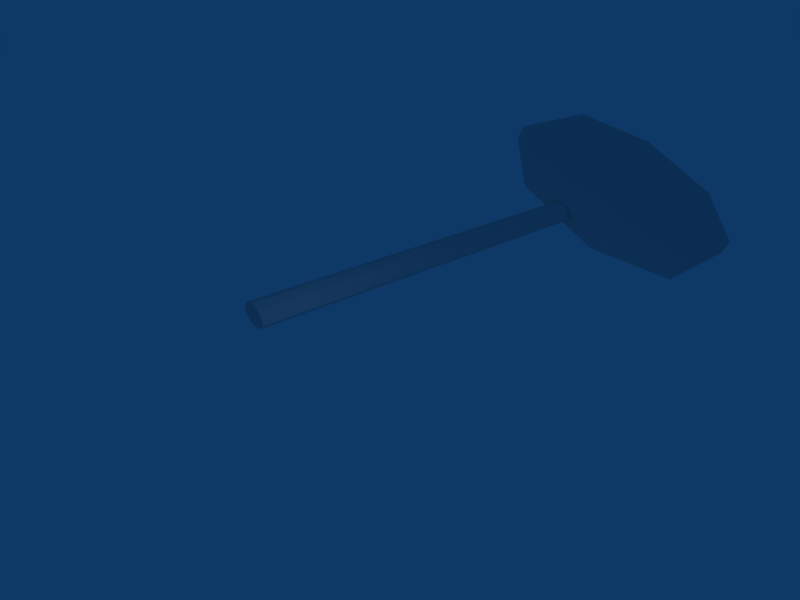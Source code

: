 # Source: placa_pare.blend  (saved by Blender 2.37.0; exported with 4.5.12 LTS)
import bpy
from mathutils import Matrix  # noqa: F401  (used for matrix-valued properties, if any)

bpy.ops.wm.read_factory_settings(use_empty=True)
scene = bpy.context.scene
scene.name = 'Scene'

# ---- collections
col_collection_1 = bpy.data.collections.new('Collection 1'); scene.collection.children.link(col_collection_1)

# ---- materials (node trees are filled in below, after node groups)
mat_placa = bpy.data.materials.new('Placa')
mat_placa.alpha_threshold = 0.0
mat_placa.preview_render_type = 'FLAT'
mat_placa.roughness = 0.5
mat_placa.line_color = (0.0, 0.0, 0.0, 1.0)

# ---- material node trees

# ---- world
world_world = bpy.data.worlds.new('World'); scene.world = world_world
world_world.color = (0.05656, 0.2208, 0.4)
world_world.use_sun_shadow = False
world_world.sun_shadow_jitter_overblur = 0.0
world_world.cycles.sampling_method = 'MANUAL'
world_world.cycles.sample_map_resolution = 256

# ---- cameras
cam_camera = bpy.data.cameras.new('Camera')
cam_camera.passepartout_alpha = 0.2
cam_camera.clip_end = 100.0
cam_camera.lens = 35.0
cam_camera.ortho_scale = 7.314
cam_camera.show_passepartout = False
cam_camera.show_safe_areas = True
cam_camera.dof.focus_distance = 0.0
cam_camera.dof.aperture_fstop = 128.0

# ---- lights
light_spot = bpy.data.lights.new('Spot', 'POINT')
light_spot.transmission_factor = 0.0
light_spot.cutoff_distance = 30.0
light_spot.energy = 100.0
light_spot.shadow_buffer_clip_start = 1.001
light_spot.shadow_soft_size = 1.0
light_spot.shadow_maximum_resolution = 0.006
light_spot.use_absolute_resolution = True
light_spot.cycles.use_multiple_importance_sampling = False

# ---- meshes
me_cube_001 = bpy.data.meshes.new('Cube.001')
me_cube_001.from_pydata([(2.077, 5.678, -0.343), (2.077, -4.262, -0.343), (-2.076, -4.262, -0.343), (-2.076, 5.678, -0.343), (2.077, 5.678, 0.343), (2.077, -4.262, 0.343), (-2.076, -4.262, 0.343), (-2.076, 5.678, 0.343), (4.957, 3.155, -0.343), (4.957, -1.739, -0.343), (4.957, 3.155, 0.343), (4.957, -1.739, 0.343), (-4.955, -1.739, 0.343), (-4.955, 3.155, 0.343), (-4.955, -1.739, -0.343), (-4.955, 3.155, -0.343), (0.4025, -4.272, 0.2303), (0.5466, -4.272, 0.05094), (0.497, -4.272, -0.1478), (0.2725, -4.272, -0.2902), (-0.04101, -4.272, -0.3216), (-0.3239, -4.272, -0.2303), (-0.468, -4.272, -0.05094), (-0.4183, -4.272, 0.1478), (-0.1938, -4.272, 0.2902), (0.1197, -4.272, 0.3216), (0.4025, -20.12, 0.2303), (0.5466, -20.12, 0.05094), (0.497, -20.12, -0.1478), (0.2725, -20.12, -0.2902), (-0.04101, -20.12, -0.3216), (-0.3239, -20.12, -0.2303), (-0.468, -20.12, -0.05094), (-0.4183, -20.12, 0.1478), (-0.1938, -20.12, 0.2902), (0.1197, -20.12, 0.3216), (0.03934, -4.272, 1.201e-08), (0.03934, -20.12, -1.17e-06)], [], [(0, 1, 2, 3), (4, 7, 6, 5), (1, 5, 6, 2), (4, 0, 3, 7), (1, 0, 8, 9), (4, 5, 11, 10), (5, 1, 9, 11), (0, 4, 10, 8), (8, 10, 11, 9), (15, 14, 12, 13), (3, 15, 13, 7), (6, 12, 14, 2), (7, 13, 12, 6), (2, 14, 15, 3), (36, 16, 17), (37, 27, 26), (36, 17, 18), (37, 28, 27), (36, 18, 19), (37, 29, 28), (36, 19, 20), (37, 30, 29), (36, 20, 21), (37, 31, 30), (36, 21, 22), (37, 32, 31), (36, 22, 23), (37, 33, 32), (36, 23, 24), (37, 34, 33), (36, 24, 25), (37, 35, 34), (36, 25, 16), (37, 26, 35), (16, 26, 27, 17), (17, 27, 28, 18), (18, 28, 29, 19), (19, 29, 30, 20), (20, 30, 31, 21), (21, 31, 32, 22), (22, 32, 33, 23), (23, 33, 34, 24), (24, 34, 35, 25), (25, 35, 26, 16)])
_uv = me_cube_001.uv_layers.new(name='UVMap')
_uv.uv.foreach_set('vector', [0.2344, 0.9844, 0.2344, 0.2969, 0.5469, 0.2969, 0.5469, 0.9844, 0.5469, 0.9844, 0.2344, 0.9844, 0.2344, 0.2969, 0.5469, 0.2969, 0.5469, 0.2969, 0.5469, 0.2969, 0.2344, 0.2969, 0.2344, 0.2969, 0.5469, 0.9844, 0.5469, 0.9844, 0.2344, 0.9844, 0.2344, 0.9844, 0.2344, 0.2969, 0.2344, 0.9844, 0.0625, 0.8125, 0.0625, 0.4531, 0.5469, 0.9844, 0.5469, 0.2969, 0.7188, 0.4531, 0.7188, 0.8125, 0.5469, 0.2969, 0.5469, 0.2969, 0.7188, 0.4531, 0.7188, 0.4531, 0.5469, 0.9844, 0.5469, 0.9844, 0.7188, 0.8125, 0.7188, 0.8125, 0.7188, 0.8125, 0.7188, 0.8125, 0.7188, 0.4531, 0.7188, 0.4531, 0.0625, 0.8125, 0.0625, 0.4531, 0.0625, 0.4531, 0.0625, 0.8125, 0.2344, 0.9844, 0.0625, 0.8125, 0.0625, 0.8125, 0.2344, 0.9844, 0.2344, 0.2969, 0.0625, 0.4531, 0.0625, 0.4531, 0.2344, 0.2969, 0.2344, 0.9844, 0.0625, 0.8125, 0.0625, 0.4531, 0.2344, 0.2969, 0.5469, 0.2969, 0.7188, 0.4531, 0.7188, 0.8125, 0.5469, 0.9844, 0.875, 0.9531, 0.9219, 0.9531, 0.9219, 0.9531, 0.875, 0.03125, 0.9219, 0.03125, 0.9219, 0.03125, 0.875, 0.9531, 0.9219, 0.9531, 0.9219, 0.9531, 0.875, 0.03125, 0.9219, 0.03125, 0.9219, 0.03125, 0.875, 0.9531, 0.9219, 0.9531, 0.9219, 0.9531, 0.875, 0.03125, 0.9219, 0.03125, 0.9219, 0.03125, 0.875, 0.9531, 0.9219, 0.9531, 0.875, 0.9531, 0.875, 0.03125, 0.875, 0.03125, 0.9219, 0.03125, 0.875, 0.9531, 0.875, 0.9531, 0.875, 0.9531, 0.875, 0.03125, 0.875, 0.03125, 0.875, 0.03125, 0.875, 0.9531, 0.875, 0.9531, 0.875, 0.9531, 0.875, 0.03125, 0.875, 0.03125, 0.875, 0.03125, 0.875, 0.9531, 0.875, 0.9531, 0.875, 0.9531, 0.875, 0.03125, 0.875, 0.03125, 0.875, 0.03125, 0.875, 0.9531, 0.875, 0.9531, 0.875, 0.9531, 0.875, 0.03125, 0.875, 0.03125, 0.875, 0.03125, 0.875, 0.9531, 0.875, 0.9531, 0.875, 0.9531, 0.875, 0.03125, 0.875, 0.03125, 0.875, 0.03125, 0.875, 0.9531, 0.875, 0.9531, 0.9219, 0.9531, 0.875, 0.03125, 0.9219, 0.03125, 0.875, 0.03125, 0.9219, 0.9531, 0.9219, 0.03125, 0.9219, 0.03125, 0.9219, 0.9531, 0.9219, 0.9531, 0.9219, 0.03125, 0.9219, 0.03125, 0.9219, 0.9531, 0.9219, 0.9531, 0.9219, 0.03125, 0.9219, 0.03125, 0.9219, 0.9531, 0.9219, 0.9531, 0.9219, 0.03125, 0.875, 0.03125, 0.875, 0.9531, 0.875, 0.9531, 0.875, 0.03125, 0.875, 0.03125, 0.875, 0.9531, 0.875, 0.9531, 0.875, 0.03125, 0.875, 0.03125, 0.875, 0.9531, 0.875, 0.9531, 0.875, 0.03125, 0.875, 0.03125, 0.875, 0.9531, 0.875, 0.9531, 0.875, 0.03125, 0.875, 0.03125, 0.875, 0.9531, 0.875, 0.9531, 0.875, 0.03125, 0.875, 0.03125, 0.875, 0.9531, 0.875, 0.9531, 0.875, 0.03125, 0.9219, 0.03125, 0.9219, 0.9531])
_ca = me_cube_001.color_attributes.new('Col', 'BYTE_COLOR', 'CORNER')
_ca.data.foreach_set('color', [1.0, 1.0, 1.0, 1.0, 1.0, 1.0, 1.0, 1.0, 1.0, 1.0, 1.0, 1.0, 1.0, 1.0, 1.0, 1.0, 1.0, 1.0, 1.0, 1.0, 1.0, 1.0, 1.0, 1.0, 1.0, 1.0, 1.0, 1.0, 1.0, 1.0, 1.0, 1.0, 1.0, 1.0, 1.0, 1.0, 1.0, 1.0, 1.0, 1.0, 1.0, 1.0, 1.0, 1.0, 1.0, 1.0, 1.0, 1.0, 1.0, 1.0, 1.0, 1.0, 1.0, 1.0, 1.0, 1.0, 1.0, 1.0, 1.0, 1.0, 1.0, 1.0, 1.0, 1.0, 1.0, 1.0, 1.0, 1.0, 1.0, 1.0, 1.0, 1.0, 1.0, 1.0, 1.0, 1.0, 1.0, 1.0, 1.0, 1.0, 1.0, 1.0, 1.0, 1.0, 1.0, 1.0, 1.0, 1.0, 1.0, 1.0, 1.0, 1.0, 1.0, 1.0, 1.0, 1.0, 1.0, 1.0, 1.0, 1.0, 1.0, 1.0, 1.0, 1.0, 1.0, 1.0, 1.0, 1.0, 1.0, 1.0, 1.0, 1.0, 1.0, 1.0, 1.0, 1.0, 1.0, 1.0, 1.0, 1.0, 1.0, 1.0, 1.0, 1.0, 1.0, 1.0, 1.0, 1.0, 1.0, 1.0, 1.0, 1.0, 1.0, 1.0, 1.0, 1.0, 1.0, 1.0, 1.0, 1.0, 1.0, 1.0, 1.0, 1.0, 1.0, 1.0, 1.0, 1.0, 1.0, 1.0, 1.0, 1.0, 1.0, 1.0, 1.0, 1.0, 1.0, 1.0, 1.0, 1.0, 1.0, 1.0, 1.0, 1.0, 1.0, 1.0, 1.0, 1.0, 1.0, 1.0, 1.0, 1.0, 1.0, 1.0, 1.0, 1.0, 1.0, 1.0, 1.0, 1.0, 1.0, 1.0, 1.0, 1.0, 1.0, 1.0, 1.0, 1.0, 1.0, 1.0, 1.0, 1.0, 1.0, 1.0, 1.0, 1.0, 1.0, 1.0, 1.0, 1.0, 1.0, 1.0, 1.0, 1.0, 1.0, 1.0, 1.0, 1.0, 1.0, 1.0, 1.0, 1.0, 1.0, 1.0, 1.0, 1.0, 1.0, 1.0, 1.0, 1.0, 1.0, 1.0, 1.0, 1.0, 1.0, 1.0, 1.0, 1.0, 1.0, 1.0, 1.0, 1.0, 1.0, 1.0, 1.0, 1.0, 1.0, 1.0, 1.0, 1.0, 1.0, 1.0, 1.0, 1.0, 1.0, 1.0, 1.0, 1.0, 1.0, 1.0, 1.0, 1.0, 1.0, 1.0, 1.0, 1.0, 1.0, 1.0, 1.0, 1.0, 1.0, 1.0, 1.0, 1.0, 1.0, 1.0, 1.0, 1.0, 1.0, 1.0, 1.0, 1.0, 1.0, 1.0, 1.0, 1.0, 1.0, 1.0, 1.0, 1.0, 1.0, 1.0, 1.0, 1.0, 1.0, 1.0, 1.0, 1.0, 1.0, 1.0, 1.0, 1.0, 1.0, 1.0, 1.0, 1.0, 1.0, 1.0, 1.0, 1.0, 1.0, 1.0, 1.0, 1.0, 1.0, 1.0, 1.0, 1.0, 1.0, 1.0, 1.0, 1.0, 1.0, 1.0, 1.0, 1.0, 1.0, 1.0, 1.0, 1.0, 1.0, 1.0, 1.0, 1.0, 1.0, 1.0, 1.0, 1.0, 1.0, 1.0, 1.0, 1.0, 1.0, 1.0, 1.0, 1.0, 1.0, 1.0, 1.0, 1.0, 1.0, 1.0, 1.0, 1.0, 1.0, 1.0, 1.0, 1.0, 1.0, 1.0, 1.0, 1.0, 1.0, 1.0, 1.0, 1.0, 1.0, 1.0, 1.0, 1.0, 1.0, 1.0, 1.0, 1.0, 1.0, 1.0, 1.0, 1.0, 1.0, 1.0, 1.0, 1.0, 1.0, 1.0, 1.0, 1.0, 1.0, 1.0, 1.0, 1.0, 1.0, 1.0, 1.0, 1.0, 1.0, 1.0, 1.0, 1.0, 1.0, 1.0, 1.0, 1.0, 1.0, 1.0, 1.0, 1.0, 1.0, 1.0, 1.0, 1.0, 1.0, 1.0, 1.0, 1.0, 1.0, 1.0, 1.0, 1.0, 1.0, 1.0, 1.0, 1.0, 1.0, 1.0, 1.0, 1.0, 1.0, 1.0, 1.0, 1.0, 1.0, 1.0, 1.0, 1.0, 1.0, 1.0, 1.0, 1.0, 1.0, 1.0, 1.0, 1.0, 1.0, 1.0, 1.0, 1.0, 1.0, 1.0, 1.0, 1.0, 1.0, 1.0, 1.0, 1.0, 1.0, 1.0, 1.0, 1.0, 1.0, 1.0, 1.0, 1.0, 1.0, 1.0, 1.0, 1.0, 1.0, 1.0, 1.0, 1.0, 1.0, 1.0, 1.0, 1.0, 1.0, 1.0, 1.0, 1.0, 1.0, 1.0, 1.0, 1.0, 1.0, 1.0, 1.0, 1.0, 1.0, 1.0, 1.0, 1.0, 1.0, 1.0, 1.0, 1.0, 1.0, 1.0, 1.0, 1.0, 1.0, 1.0, 1.0, 1.0, 1.0, 1.0, 1.0, 1.0, 1.0, 1.0, 1.0, 1.0, 1.0, 1.0, 1.0, 1.0, 1.0, 1.0, 1.0, 1.0, 1.0, 1.0, 1.0, 1.0, 1.0, 1.0, 1.0, 1.0, 1.0, 1.0, 1.0, 1.0, 1.0, 1.0, 1.0, 1.0, 1.0, 1.0, 1.0, 1.0, 1.0, 1.0, 1.0, 1.0, 1.0, 1.0, 1.0, 1.0, 1.0, 1.0, 1.0, 1.0, 1.0, 1.0, 1.0, 1.0, 1.0, 1.0, 1.0, 1.0, 1.0, 1.0, 1.0, 1.0, 1.0, 1.0, 1.0, 1.0, 1.0, 1.0, 1.0, 1.0, 1.0, 1.0, 1.0, 1.0, 1.0, 1.0, 1.0, 1.0, 1.0, 1.0, 1.0, 1.0, 1.0, 1.0, 1.0, 1.0, 1.0, 1.0, 1.0, 1.0, 1.0, 1.0, 1.0, 1.0, 1.0, 1.0, 1.0, 1.0, 1.0, 1.0, 1.0, 1.0, 1.0, 1.0, 1.0, 1.0, 1.0, 1.0, 1.0, 1.0, 1.0, 1.0, 1.0, 1.0, 1.0, 1.0, 1.0, 1.0, 1.0, 1.0, 1.0, 1.0, 1.0, 1.0, 1.0, 1.0, 1.0, 1.0, 1.0, 1.0, 1.0, 1.0, 1.0, 1.0])
me_cube_001.materials.append(mat_placa)
me_cube_001.use_remesh_preserve_volume = False
me_cube_001.use_remesh_preserve_attributes = False
me_cube_001.use_mirror_vertex_groups = False
me_cube_001.update()

# ---- objects
ob_cube = bpy.data.objects.new('Cube', me_cube_001)
ob_lamp = bpy.data.objects.new('Lamp', light_spot)
ob_camera = bpy.data.objects.new('Camera', cam_camera)

# ---- transforms, parenting, visibility, modifiers, constraints
ob_cube.location = (0.0, 19.78, 0.0)
ob_cube.rotation_euler = (-1.192e-07, -0.0, 0.0)
ob_cube.scale = (0.9738, 0.9738, 0.9738)
ob_cube.lock_rotations_4d = False
ob_cube.empty_display_type = 'ARROWS'
ob_cube.color = (0.0, 0.0, 0.0, 1.0)
ob_cube.lineart.crease_threshold = 0.0
ob_lamp.location = (4.076, 1.005, 5.904)
ob_lamp.rotation_euler = (0.6503, 0.05522, 1.866)
ob_lamp.lock_rotations_4d = False
ob_lamp.empty_display_type = 'ARROWS'
ob_lamp.color = (0.0, 0.0, 0.0, 0.0)
ob_lamp.lineart.crease_threshold = 0.0
ob_camera.location = (11.15, -11.24, 17.05)
ob_camera.rotation_euler = (0.7832, -0.3473, 0.8711)
ob_camera.lock_rotations_4d = False
ob_camera.empty_display_type = 'ARROWS'
ob_camera.color = (0.0, 0.0, 0.0, 0.0)
ob_camera.display_type = 'WIRE'
ob_camera.lineart.crease_threshold = 0.0

# ---- collection membership
col_collection_1.objects.link(ob_cube)
col_collection_1.objects.link(ob_lamp)
col_collection_1.objects.link(ob_camera)

# ---- scene / render settings (as saved in the file)
scene.camera = ob_camera
scene.frame_start = 1; scene.frame_end = 250; scene.frame_set(1)
scene.render.engine = 'BLENDER_EEVEE_NEXT'
scene.render.image_settings.file_format = 'JPEG'
scene.render.image_settings.color_mode = 'RGB'
scene.render.image_settings.compression = 90
scene.render.resolution_x = 800
scene.render.resolution_y = 600
scene.render.pixel_aspect_x = 100.0
scene.render.pixel_aspect_y = 100.0
scene.render.fps = 25
scene.render.dither_intensity = 0.0
scene.render.use_compositing = False
scene.render.use_sequencer = False
scene.render.bake_bias = 0.0
scene.render.use_stamp_time = False
scene.render.use_stamp_date = False
scene.render.use_stamp_frame = False
scene.render.use_stamp_camera = False
scene.render.use_stamp_scene = False
scene.render.use_stamp_filename = False
scene.render.use_stamp_render_time = False
scene.render.stamp_font_size = 0
scene.cycles.use_denoising = False
scene.cycles.samples = 10
scene.cycles.sampling_pattern = 'TABULATED_SOBOL'
scene.cycles.light_sampling_threshold = 0.0
scene.cycles.use_adaptive_sampling = False
scene.cycles.use_light_tree = False
scene.cycles.blur_glossy = 0.0
scene.cycles.volume_bounces = 1
scene.cycles.pixel_filter_type = 'GAUSSIAN'
scene.cycles.sample_clamp_indirect = 0.0
scene.view_settings.view_transform = 'Raw'
bpy.context.view_layer.update()
